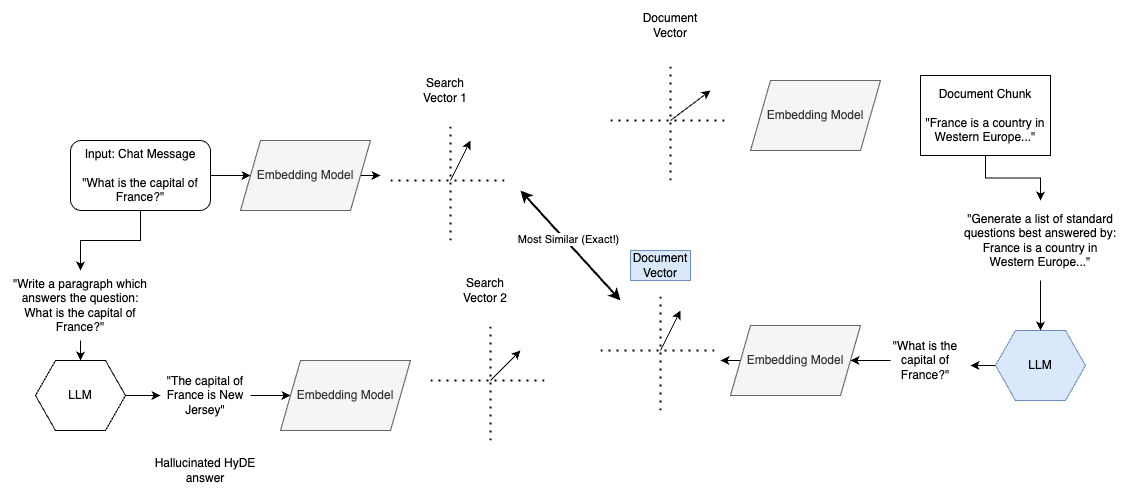

The diagram above was exported from draw.io. Its source (the exported page's mxGraphModel, read from the mxfile embedded in the PNG):
<mxGraphModel dx="1912" dy="691" grid="1" gridSize="10" guides="1" tooltips="1" connect="1" arrows="1" fold="1" page="1" pageScale="1" pageWidth="850" pageHeight="1100" math="0" shadow="0">
  <root>
    <mxCell id="0" />
    <mxCell id="1" parent="0" />
    <mxCell id="cyz65H7iA1SQoWVc2qyY-4" style="edgeStyle=orthogonalEdgeStyle;rounded=0;orthogonalLoop=1;jettySize=auto;html=1;exitX=1;exitY=0.5;exitDx=0;exitDy=0;entryX=0;entryY=0.5;entryDx=0;entryDy=0;" parent="1" source="cyz65H7iA1SQoWVc2qyY-1" target="cyz65H7iA1SQoWVc2qyY-2" edge="1">
      <mxGeometry relative="1" as="geometry" />
    </mxCell>
    <mxCell id="G29ADkh3aKvrytzaqKAt-4" style="edgeStyle=orthogonalEdgeStyle;rounded=0;orthogonalLoop=1;jettySize=auto;html=1;exitX=0.5;exitY=1;exitDx=0;exitDy=0;entryX=0.5;entryY=0;entryDx=0;entryDy=0;" edge="1" parent="1" source="cyz65H7iA1SQoWVc2qyY-1" target="G29ADkh3aKvrytzaqKAt-3">
      <mxGeometry relative="1" as="geometry" />
    </mxCell>
    <mxCell id="cyz65H7iA1SQoWVc2qyY-1" value="Input: Chat Message&lt;br&gt;&lt;br&gt;&quot;What is the capital of France?&quot;" style="rounded=1;whiteSpace=wrap;html=1;" parent="1" vertex="1">
      <mxGeometry x="40" y="240" width="140" height="70" as="geometry" />
    </mxCell>
    <mxCell id="cyz65H7iA1SQoWVc2qyY-20" style="edgeStyle=orthogonalEdgeStyle;rounded=0;orthogonalLoop=1;jettySize=auto;html=1;exitX=1;exitY=0.5;exitDx=0;exitDy=0;" parent="1" source="cyz65H7iA1SQoWVc2qyY-2" edge="1">
      <mxGeometry relative="1" as="geometry">
        <mxPoint x="350" y="275" as="targetPoint" />
      </mxGeometry>
    </mxCell>
    <mxCell id="cyz65H7iA1SQoWVc2qyY-2" value="Embedding Model" style="shape=parallelogram;perimeter=parallelogramPerimeter;whiteSpace=wrap;html=1;fixedSize=1;fillColor=#f5f5f5;fontColor=#333333;strokeColor=#666666;" parent="1" vertex="1">
      <mxGeometry x="210" y="240" width="130" height="70" as="geometry" />
    </mxCell>
    <mxCell id="cyz65H7iA1SQoWVc2qyY-5" value="" style="endArrow=none;dashed=1;html=1;dashPattern=1 3;strokeWidth=2;rounded=0;" parent="1" edge="1">
      <mxGeometry width="50" height="50" relative="1" as="geometry">
        <mxPoint x="420" y="340" as="sourcePoint" />
        <mxPoint x="420" y="220" as="targetPoint" />
      </mxGeometry>
    </mxCell>
    <mxCell id="cyz65H7iA1SQoWVc2qyY-6" value="" style="endArrow=none;dashed=1;html=1;dashPattern=1 3;strokeWidth=2;rounded=0;" parent="1" edge="1">
      <mxGeometry width="50" height="50" relative="1" as="geometry">
        <mxPoint x="360" y="280" as="sourcePoint" />
        <mxPoint x="480" y="280" as="targetPoint" />
      </mxGeometry>
    </mxCell>
    <mxCell id="cyz65H7iA1SQoWVc2qyY-7" value="" style="endArrow=classic;html=1;rounded=0;" parent="1" edge="1">
      <mxGeometry width="50" height="50" relative="1" as="geometry">
        <mxPoint x="420" y="280" as="sourcePoint" />
        <mxPoint x="440" y="240" as="targetPoint" />
      </mxGeometry>
    </mxCell>
    <mxCell id="cyz65H7iA1SQoWVc2qyY-8" value="Search Vector 1" style="text;html=1;strokeColor=none;fillColor=none;align=center;verticalAlign=middle;whiteSpace=wrap;rounded=0;" parent="1" vertex="1">
      <mxGeometry x="380" y="170" width="70" height="40" as="geometry" />
    </mxCell>
    <mxCell id="cyz65H7iA1SQoWVc2qyY-12" value="" style="endArrow=none;dashed=1;html=1;dashPattern=1 3;strokeWidth=2;rounded=0;" parent="1" edge="1">
      <mxGeometry width="50" height="50" relative="1" as="geometry">
        <mxPoint x="640" y="280" as="sourcePoint" />
        <mxPoint x="640" y="160" as="targetPoint" />
      </mxGeometry>
    </mxCell>
    <mxCell id="cyz65H7iA1SQoWVc2qyY-13" value="" style="endArrow=none;dashed=1;html=1;dashPattern=1 3;strokeWidth=2;rounded=0;" parent="1" edge="1">
      <mxGeometry width="50" height="50" relative="1" as="geometry">
        <mxPoint x="580" y="220" as="sourcePoint" />
        <mxPoint x="700" y="220" as="targetPoint" />
      </mxGeometry>
    </mxCell>
    <mxCell id="cyz65H7iA1SQoWVc2qyY-14" value="" style="endArrow=classic;html=1;rounded=0;" parent="1" edge="1">
      <mxGeometry width="50" height="50" relative="1" as="geometry">
        <mxPoint x="640" y="220" as="sourcePoint" />
        <mxPoint x="680" y="190" as="targetPoint" />
      </mxGeometry>
    </mxCell>
    <mxCell id="cyz65H7iA1SQoWVc2qyY-19" value="Embedding Model" style="shape=parallelogram;perimeter=parallelogramPerimeter;whiteSpace=wrap;html=1;fixedSize=1;fillColor=#f5f5f5;fontColor=#333333;strokeColor=#666666;" parent="1" vertex="1">
      <mxGeometry x="720" y="180" width="130" height="70" as="geometry" />
    </mxCell>
    <mxCell id="G29ADkh3aKvrytzaqKAt-20" style="edgeStyle=orthogonalEdgeStyle;rounded=0;orthogonalLoop=1;jettySize=auto;html=1;exitX=0.5;exitY=1;exitDx=0;exitDy=0;entryX=0.5;entryY=0;entryDx=0;entryDy=0;" edge="1" parent="1" source="cyz65H7iA1SQoWVc2qyY-23" target="G29ADkh3aKvrytzaqKAt-19">
      <mxGeometry relative="1" as="geometry" />
    </mxCell>
    <mxCell id="cyz65H7iA1SQoWVc2qyY-23" value="Document Chunk&lt;br&gt;&lt;br&gt;&quot;France is a country in Western Europe...&quot;" style="rounded=0;whiteSpace=wrap;html=1;" parent="1" vertex="1">
      <mxGeometry x="890" y="175" width="130" height="80" as="geometry" />
    </mxCell>
    <mxCell id="cyz65H7iA1SQoWVc2qyY-29" value="Document Vector" style="text;html=1;strokeColor=none;fillColor=none;align=center;verticalAlign=middle;whiteSpace=wrap;rounded=0;" parent="1" vertex="1">
      <mxGeometry x="610" y="110" width="60" height="30" as="geometry" />
    </mxCell>
    <mxCell id="G29ADkh3aKvrytzaqKAt-7" style="edgeStyle=orthogonalEdgeStyle;rounded=0;orthogonalLoop=1;jettySize=auto;html=1;exitX=1;exitY=0.5;exitDx=0;exitDy=0;entryX=0;entryY=0.5;entryDx=0;entryDy=0;" edge="1" parent="1" source="G29ADkh3aKvrytzaqKAt-1" target="G29ADkh3aKvrytzaqKAt-6">
      <mxGeometry relative="1" as="geometry" />
    </mxCell>
    <mxCell id="G29ADkh3aKvrytzaqKAt-1" value="LLM" style="shape=hexagon;perimeter=hexagonPerimeter2;whiteSpace=wrap;html=1;fixedSize=1;" vertex="1" parent="1">
      <mxGeometry x="5" y="460" width="90" height="70" as="geometry" />
    </mxCell>
    <mxCell id="G29ADkh3aKvrytzaqKAt-13" style="edgeStyle=orthogonalEdgeStyle;rounded=0;orthogonalLoop=1;jettySize=auto;html=1;exitX=0.5;exitY=1;exitDx=0;exitDy=0;entryX=0.5;entryY=0;entryDx=0;entryDy=0;" edge="1" parent="1" source="G29ADkh3aKvrytzaqKAt-3" target="G29ADkh3aKvrytzaqKAt-1">
      <mxGeometry relative="1" as="geometry" />
    </mxCell>
    <mxCell id="G29ADkh3aKvrytzaqKAt-3" value="&quot;Write a paragraph which answers the question: What is the capital of France?&quot;" style="text;html=1;strokeColor=none;fillColor=none;align=center;verticalAlign=middle;whiteSpace=wrap;rounded=0;" vertex="1" parent="1">
      <mxGeometry x="-20" y="370" width="140" height="70" as="geometry" />
    </mxCell>
    <mxCell id="G29ADkh3aKvrytzaqKAt-14" style="edgeStyle=orthogonalEdgeStyle;rounded=0;orthogonalLoop=1;jettySize=auto;html=1;exitX=1;exitY=0.5;exitDx=0;exitDy=0;entryX=0;entryY=0.5;entryDx=0;entryDy=0;" edge="1" parent="1" source="G29ADkh3aKvrytzaqKAt-6" target="G29ADkh3aKvrytzaqKAt-12">
      <mxGeometry relative="1" as="geometry" />
    </mxCell>
    <mxCell id="G29ADkh3aKvrytzaqKAt-6" value="&quot;The capital of France is New Jersey&quot;" style="text;html=1;strokeColor=none;fillColor=none;align=center;verticalAlign=middle;whiteSpace=wrap;rounded=0;" vertex="1" parent="1">
      <mxGeometry x="130" y="462.5" width="90" height="65" as="geometry" />
    </mxCell>
    <mxCell id="G29ADkh3aKvrytzaqKAt-8" value="" style="endArrow=none;dashed=1;html=1;dashPattern=1 3;strokeWidth=2;rounded=0;fillColor=#dae8fc;strokeColor=#000000;" edge="1" parent="1">
      <mxGeometry width="50" height="50" relative="1" as="geometry">
        <mxPoint x="460" y="540" as="sourcePoint" />
        <mxPoint x="460" y="420" as="targetPoint" />
      </mxGeometry>
    </mxCell>
    <mxCell id="G29ADkh3aKvrytzaqKAt-9" value="" style="endArrow=none;dashed=1;html=1;dashPattern=1 3;strokeWidth=2;rounded=0;fillColor=#dae8fc;strokeColor=#000000;" edge="1" parent="1">
      <mxGeometry width="50" height="50" relative="1" as="geometry">
        <mxPoint x="400" y="480" as="sourcePoint" />
        <mxPoint x="520" y="480" as="targetPoint" />
      </mxGeometry>
    </mxCell>
    <mxCell id="G29ADkh3aKvrytzaqKAt-10" value="" style="endArrow=classic;html=1;rounded=0;fillColor=#dae8fc;strokeColor=#000000;" edge="1" parent="1">
      <mxGeometry width="50" height="50" relative="1" as="geometry">
        <mxPoint x="460" y="480" as="sourcePoint" />
        <mxPoint x="490" y="450" as="targetPoint" />
      </mxGeometry>
    </mxCell>
    <mxCell id="G29ADkh3aKvrytzaqKAt-11" value="Search Vector 2" style="text;html=1;align=center;verticalAlign=middle;whiteSpace=wrap;rounded=0;" vertex="1" parent="1">
      <mxGeometry x="420" y="370" width="70" height="40" as="geometry" />
    </mxCell>
    <mxCell id="G29ADkh3aKvrytzaqKAt-12" value="Embedding Model" style="shape=parallelogram;perimeter=parallelogramPerimeter;whiteSpace=wrap;html=1;fixedSize=1;fillColor=#f5f5f5;fontColor=#333333;strokeColor=#666666;" vertex="1" parent="1">
      <mxGeometry x="250" y="460" width="130" height="70" as="geometry" />
    </mxCell>
    <mxCell id="G29ADkh3aKvrytzaqKAt-15" value="Hallucinated HyDE answer" style="text;html=1;strokeColor=none;fillColor=none;align=center;verticalAlign=middle;whiteSpace=wrap;rounded=0;" vertex="1" parent="1">
      <mxGeometry x="105" y="550" width="140" height="40" as="geometry" />
    </mxCell>
    <mxCell id="G29ADkh3aKvrytzaqKAt-28" style="edgeStyle=orthogonalEdgeStyle;rounded=0;orthogonalLoop=1;jettySize=auto;html=1;exitX=0;exitY=0.5;exitDx=0;exitDy=0;" edge="1" parent="1" source="G29ADkh3aKvrytzaqKAt-18">
      <mxGeometry relative="1" as="geometry">
        <mxPoint x="940" y="465" as="targetPoint" />
      </mxGeometry>
    </mxCell>
    <mxCell id="G29ADkh3aKvrytzaqKAt-18" value="LLM" style="shape=hexagon;perimeter=hexagonPerimeter2;whiteSpace=wrap;html=1;fixedSize=1;fillColor=#dae8fc;strokeColor=#6c8ebf;" vertex="1" parent="1">
      <mxGeometry x="965" y="430" width="90" height="70" as="geometry" />
    </mxCell>
    <mxCell id="G29ADkh3aKvrytzaqKAt-21" style="edgeStyle=orthogonalEdgeStyle;rounded=0;orthogonalLoop=1;jettySize=auto;html=1;exitX=0.5;exitY=1;exitDx=0;exitDy=0;entryX=0.5;entryY=0;entryDx=0;entryDy=0;" edge="1" parent="1" source="G29ADkh3aKvrytzaqKAt-19" target="G29ADkh3aKvrytzaqKAt-18">
      <mxGeometry relative="1" as="geometry" />
    </mxCell>
    <mxCell id="G29ADkh3aKvrytzaqKAt-19" value="&quot;Generate a list of standard questions best answered by:&lt;br&gt;France is a country in Western Europe...&quot;" style="text;html=1;strokeColor=none;fillColor=none;align=center;verticalAlign=middle;whiteSpace=wrap;rounded=0;" vertex="1" parent="1">
      <mxGeometry x="930" y="300" width="160" height="80" as="geometry" />
    </mxCell>
    <mxCell id="G29ADkh3aKvrytzaqKAt-24" value="" style="endArrow=none;dashed=1;html=1;dashPattern=1 3;strokeWidth=2;rounded=0;" edge="1" parent="1">
      <mxGeometry width="50" height="50" relative="1" as="geometry">
        <mxPoint x="630" y="510" as="sourcePoint" />
        <mxPoint x="630" y="390" as="targetPoint" />
      </mxGeometry>
    </mxCell>
    <mxCell id="G29ADkh3aKvrytzaqKAt-25" value="" style="endArrow=none;dashed=1;html=1;dashPattern=1 3;strokeWidth=2;rounded=0;" edge="1" parent="1">
      <mxGeometry width="50" height="50" relative="1" as="geometry">
        <mxPoint x="570" y="450" as="sourcePoint" />
        <mxPoint x="690" y="450" as="targetPoint" />
      </mxGeometry>
    </mxCell>
    <mxCell id="G29ADkh3aKvrytzaqKAt-26" value="" style="endArrow=classic;html=1;rounded=0;" edge="1" parent="1">
      <mxGeometry width="50" height="50" relative="1" as="geometry">
        <mxPoint x="630" y="450" as="sourcePoint" />
        <mxPoint x="650" y="410" as="targetPoint" />
      </mxGeometry>
    </mxCell>
    <mxCell id="G29ADkh3aKvrytzaqKAt-30" style="edgeStyle=orthogonalEdgeStyle;rounded=0;orthogonalLoop=1;jettySize=auto;html=1;exitX=0;exitY=0.5;exitDx=0;exitDy=0;entryX=1;entryY=0.5;entryDx=0;entryDy=0;" edge="1" parent="1" source="G29ADkh3aKvrytzaqKAt-27" target="G29ADkh3aKvrytzaqKAt-29">
      <mxGeometry relative="1" as="geometry" />
    </mxCell>
    <mxCell id="G29ADkh3aKvrytzaqKAt-27" value="&quot;What is the capital of France?&quot;" style="text;html=1;strokeColor=none;fillColor=none;align=center;verticalAlign=middle;whiteSpace=wrap;rounded=0;" vertex="1" parent="1">
      <mxGeometry x="860" y="440" width="70" height="40" as="geometry" />
    </mxCell>
    <mxCell id="G29ADkh3aKvrytzaqKAt-31" style="edgeStyle=orthogonalEdgeStyle;rounded=0;orthogonalLoop=1;jettySize=auto;html=1;exitX=0;exitY=0.5;exitDx=0;exitDy=0;" edge="1" parent="1" source="G29ADkh3aKvrytzaqKAt-29">
      <mxGeometry relative="1" as="geometry">
        <mxPoint x="690" y="460" as="targetPoint" />
      </mxGeometry>
    </mxCell>
    <mxCell id="G29ADkh3aKvrytzaqKAt-29" value="Embedding Model" style="shape=parallelogram;perimeter=parallelogramPerimeter;whiteSpace=wrap;html=1;fixedSize=1;fillColor=#f5f5f5;fontColor=#333333;strokeColor=#666666;" vertex="1" parent="1">
      <mxGeometry x="700" y="425" width="130" height="70" as="geometry" />
    </mxCell>
    <mxCell id="G29ADkh3aKvrytzaqKAt-32" value="" style="endArrow=classic;startArrow=classic;html=1;rounded=0;strokeWidth=2;" edge="1" parent="1">
      <mxGeometry width="50" height="50" relative="1" as="geometry">
        <mxPoint x="490" y="290" as="sourcePoint" />
        <mxPoint x="590" y="400" as="targetPoint" />
      </mxGeometry>
    </mxCell>
    <mxCell id="G29ADkh3aKvrytzaqKAt-33" value="Most Similar (Exact!)" style="edgeLabel;html=1;align=center;verticalAlign=middle;resizable=0;points=[];" vertex="1" connectable="0" parent="G29ADkh3aKvrytzaqKAt-32">
      <mxGeometry x="-0.0869" y="2" relative="1" as="geometry">
        <mxPoint as="offset" />
      </mxGeometry>
    </mxCell>
    <mxCell id="G29ADkh3aKvrytzaqKAt-34" value="Document Vector" style="text;html=1;strokeColor=#6c8ebf;fillColor=#dae8fc;align=center;verticalAlign=middle;whiteSpace=wrap;rounded=0;" vertex="1" parent="1">
      <mxGeometry x="600" y="350" width="60" height="30" as="geometry" />
    </mxCell>
  </root>
</mxGraphModel>